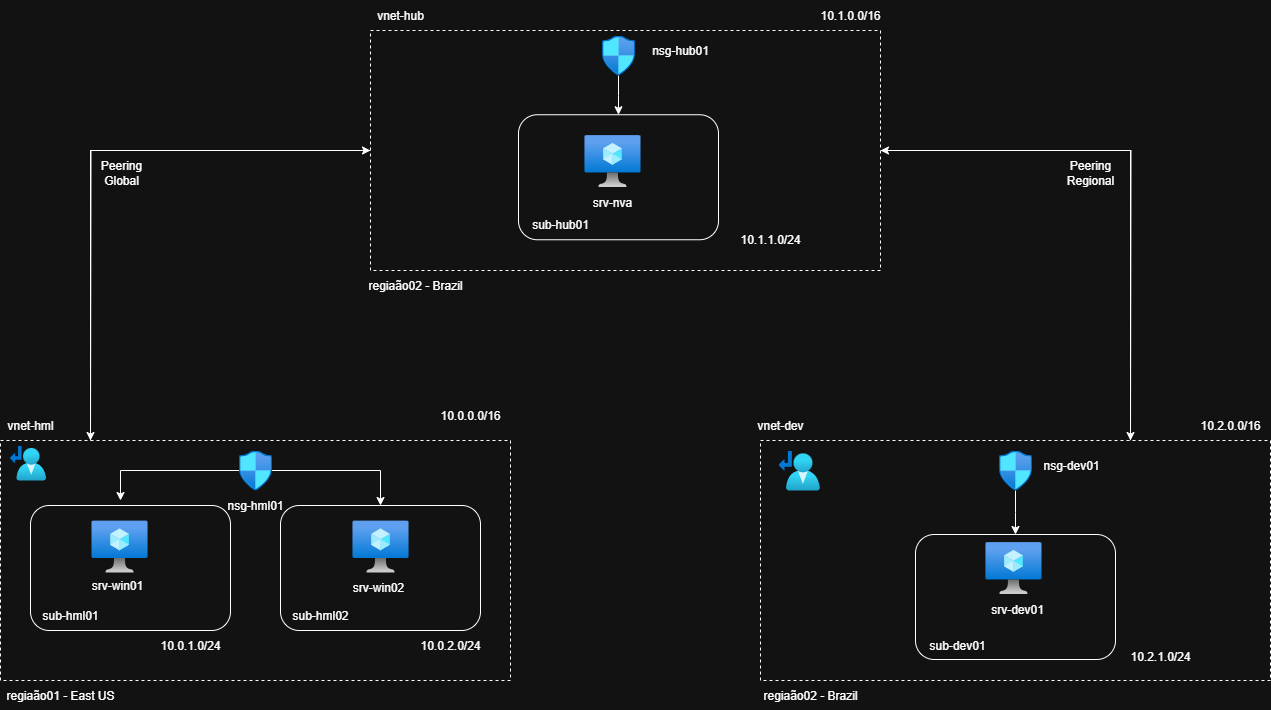

The diagram above was exported from draw.io. Its source (the exported page's mxGraphModel, read from the mxfile embedded in the PNG):
<mxGraphModel dx="1426" dy="1946" grid="1" gridSize="10" guides="1" tooltips="1" connect="1" arrows="1" fold="1" page="1" pageScale="1" pageWidth="827" pageHeight="1169" math="0" shadow="0">
  <root>
    <mxCell id="0" />
    <mxCell id="1" parent="0" />
    <mxCell id="lGoeT27O4f65BiJgcHTz-1" value="" style="rounded=1;whiteSpace=wrap;html=1;" vertex="1" parent="1">
      <mxGeometry x="881.97" y="-124.25" width="185" height="128" as="geometry" />
    </mxCell>
    <mxCell id="lGoeT27O4f65BiJgcHTz-2" value="" style="rounded=1;whiteSpace=wrap;html=1;" vertex="1" parent="1">
      <mxGeometry x="870" y="-124.25" width="196.97" height="113.5" as="geometry" />
    </mxCell>
    <mxCell id="lGoeT27O4f65BiJgcHTz-3" style="edgeStyle=orthogonalEdgeStyle;rounded=0;orthogonalLoop=1;jettySize=auto;html=1;entryX=0;entryY=0.5;entryDx=0;entryDy=0;exitX=0.173;exitY=0.004;exitDx=0;exitDy=0;exitPerimeter=0;" edge="1" parent="1" source="lGoeT27O4f65BiJgcHTz-4" target="lGoeT27O4f65BiJgcHTz-25">
      <mxGeometry relative="1" as="geometry">
        <mxPoint x="320" y="170" as="sourcePoint" />
        <Array as="points">
          <mxPoint x="320" y="191" />
          <mxPoint x="320" y="-100" />
        </Array>
      </mxGeometry>
    </mxCell>
    <mxCell id="lGoeT27O4f65BiJgcHTz-4" value="" style="rounded=0;whiteSpace=wrap;html=1;dashed=1;" vertex="1" parent="1">
      <mxGeometry x="230" y="190" width="510" height="240" as="geometry" />
    </mxCell>
    <mxCell id="lGoeT27O4f65BiJgcHTz-5" value="" style="rounded=1;whiteSpace=wrap;html=1;" vertex="1" parent="1">
      <mxGeometry x="260" y="255" width="200" height="125" as="geometry" />
    </mxCell>
    <mxCell id="lGoeT27O4f65BiJgcHTz-6" value="" style="rounded=1;whiteSpace=wrap;html=1;" vertex="1" parent="1">
      <mxGeometry x="510" y="255" width="200" height="125" as="geometry" />
    </mxCell>
    <mxCell id="lGoeT27O4f65BiJgcHTz-7" value="vnet-hml" style="text;html=1;align=center;verticalAlign=middle;whiteSpace=wrap;rounded=0;" vertex="1" parent="1">
      <mxGeometry x="230" y="160" width="60" height="30" as="geometry" />
    </mxCell>
    <mxCell id="lGoeT27O4f65BiJgcHTz-8" value="sub-hml01" style="text;html=1;align=center;verticalAlign=middle;whiteSpace=wrap;rounded=0;" vertex="1" parent="1">
      <mxGeometry x="270" y="350" width="60" height="30" as="geometry" />
    </mxCell>
    <mxCell id="lGoeT27O4f65BiJgcHTz-9" value="sub-hml02" style="text;html=1;align=center;verticalAlign=middle;whiteSpace=wrap;rounded=0;" vertex="1" parent="1">
      <mxGeometry x="520" y="350" width="60" height="30" as="geometry" />
    </mxCell>
    <mxCell id="lGoeT27O4f65BiJgcHTz-10" value="10.0.0.0/16" style="text;html=1;align=center;verticalAlign=middle;whiteSpace=wrap;rounded=0;" vertex="1" parent="1">
      <mxGeometry x="670" y="150" width="60" height="30" as="geometry" />
    </mxCell>
    <mxCell id="lGoeT27O4f65BiJgcHTz-11" value="10.0.1.0/24" style="text;html=1;align=center;verticalAlign=middle;whiteSpace=wrap;rounded=0;" vertex="1" parent="1">
      <mxGeometry x="390" y="380" width="60" height="30" as="geometry" />
    </mxCell>
    <mxCell id="lGoeT27O4f65BiJgcHTz-12" value="10.0.2.0/24" style="text;html=1;align=center;verticalAlign=middle;whiteSpace=wrap;rounded=0;" vertex="1" parent="1">
      <mxGeometry x="650" y="380" width="60" height="30" as="geometry" />
    </mxCell>
    <mxCell id="lGoeT27O4f65BiJgcHTz-13" value="" style="image;aspect=fixed;html=1;points=[];align=center;fontSize=12;image=img/lib/azure2/compute/Virtual_Machine.svg;" vertex="1" parent="1">
      <mxGeometry x="321" y="270" width="56.06" height="52" as="geometry" />
    </mxCell>
    <mxCell id="lGoeT27O4f65BiJgcHTz-14" value="" style="image;aspect=fixed;html=1;points=[];align=center;fontSize=12;image=img/lib/azure2/compute/Virtual_Machine.svg;" vertex="1" parent="1">
      <mxGeometry x="581.97" y="270" width="56.06" height="52" as="geometry" />
    </mxCell>
    <mxCell id="lGoeT27O4f65BiJgcHTz-15" style="edgeStyle=orthogonalEdgeStyle;rounded=0;orthogonalLoop=1;jettySize=auto;html=1;" edge="1" parent="1" source="lGoeT27O4f65BiJgcHTz-16" target="lGoeT27O4f65BiJgcHTz-6">
      <mxGeometry relative="1" as="geometry" />
    </mxCell>
    <mxCell id="lGoeT27O4f65BiJgcHTz-16" value="" style="image;aspect=fixed;html=1;points=[];align=center;fontSize=12;image=img/lib/azure2/networking/Network_Security_Groups.svg;" vertex="1" parent="1">
      <mxGeometry x="468.53" y="200" width="32.94" height="40" as="geometry" />
    </mxCell>
    <mxCell id="lGoeT27O4f65BiJgcHTz-17" value="nsg-hml01" style="text;html=1;align=center;verticalAlign=middle;whiteSpace=wrap;rounded=0;" vertex="1" parent="1">
      <mxGeometry x="455" y="240" width="60" height="30" as="geometry" />
    </mxCell>
    <mxCell id="lGoeT27O4f65BiJgcHTz-18" value="srv-win01" style="text;html=1;align=center;verticalAlign=middle;whiteSpace=wrap;rounded=0;" vertex="1" parent="1">
      <mxGeometry x="317.06" y="320" width="60" height="30" as="geometry" />
    </mxCell>
    <mxCell id="lGoeT27O4f65BiJgcHTz-19" value="srv-win02" style="text;html=1;align=center;verticalAlign=middle;whiteSpace=wrap;rounded=0;" vertex="1" parent="1">
      <mxGeometry x="578.03" y="322" width="60" height="30" as="geometry" />
    </mxCell>
    <mxCell id="lGoeT27O4f65BiJgcHTz-20" style="edgeStyle=orthogonalEdgeStyle;rounded=0;orthogonalLoop=1;jettySize=auto;html=1;" edge="1" parent="1" source="lGoeT27O4f65BiJgcHTz-16">
      <mxGeometry relative="1" as="geometry">
        <mxPoint x="350" y="250" as="targetPoint" />
        <Array as="points">
          <mxPoint x="350" y="220" />
        </Array>
      </mxGeometry>
    </mxCell>
    <mxCell id="lGoeT27O4f65BiJgcHTz-21" style="edgeStyle=orthogonalEdgeStyle;rounded=0;orthogonalLoop=1;jettySize=auto;html=1;entryX=1;entryY=0.5;entryDx=0;entryDy=0;" edge="1" parent="1" source="lGoeT27O4f65BiJgcHTz-22" target="lGoeT27O4f65BiJgcHTz-25">
      <mxGeometry relative="1" as="geometry">
        <Array as="points">
          <mxPoint x="1360" y="-100" />
        </Array>
      </mxGeometry>
    </mxCell>
    <mxCell id="lGoeT27O4f65BiJgcHTz-22" value="" style="rounded=0;whiteSpace=wrap;html=1;dashed=1;" vertex="1" parent="1">
      <mxGeometry x="990" y="190" width="510" height="240" as="geometry" />
    </mxCell>
    <mxCell id="lGoeT27O4f65BiJgcHTz-23" style="edgeStyle=orthogonalEdgeStyle;rounded=0;orthogonalLoop=1;jettySize=auto;html=1;" edge="1" parent="1" source="lGoeT27O4f65BiJgcHTz-25">
      <mxGeometry relative="1" as="geometry">
        <mxPoint x="1360" y="190" as="targetPoint" />
      </mxGeometry>
    </mxCell>
    <mxCell id="lGoeT27O4f65BiJgcHTz-24" style="edgeStyle=orthogonalEdgeStyle;rounded=0;orthogonalLoop=1;jettySize=auto;html=1;exitX=0;exitY=0.5;exitDx=0;exitDy=0;" edge="1" parent="1" source="lGoeT27O4f65BiJgcHTz-25">
      <mxGeometry relative="1" as="geometry">
        <mxPoint x="320" y="190" as="targetPoint" />
      </mxGeometry>
    </mxCell>
    <mxCell id="lGoeT27O4f65BiJgcHTz-25" value="" style="rounded=0;whiteSpace=wrap;html=1;dashed=1;" vertex="1" parent="1">
      <mxGeometry x="600" y="-220" width="510" height="240" as="geometry" />
    </mxCell>
    <mxCell id="lGoeT27O4f65BiJgcHTz-26" value="" style="rounded=1;whiteSpace=wrap;html=1;" vertex="1" parent="1">
      <mxGeometry x="1145" y="284" width="200" height="125" as="geometry" />
    </mxCell>
    <mxCell id="lGoeT27O4f65BiJgcHTz-27" value="" style="rounded=1;whiteSpace=wrap;html=1;" vertex="1" parent="1">
      <mxGeometry x="748" y="-135.75" width="200" height="125" as="geometry" />
    </mxCell>
    <mxCell id="lGoeT27O4f65BiJgcHTz-28" value="" style="image;aspect=fixed;html=1;points=[];align=center;fontSize=12;image=img/lib/azure2/compute/Virtual_Machine.svg;" vertex="1" parent="1">
      <mxGeometry x="1214.94" y="291.5" width="56.06" height="52" as="geometry" />
    </mxCell>
    <mxCell id="lGoeT27O4f65BiJgcHTz-29" value="" style="image;aspect=fixed;html=1;points=[];align=center;fontSize=12;image=img/lib/azure2/compute/Virtual_Machine.svg;" vertex="1" parent="1">
      <mxGeometry x="813.94" y="-115.5" width="56.06" height="52" as="geometry" />
    </mxCell>
    <mxCell id="lGoeT27O4f65BiJgcHTz-30" style="edgeStyle=orthogonalEdgeStyle;rounded=0;orthogonalLoop=1;jettySize=auto;html=1;entryX=0.5;entryY=0;entryDx=0;entryDy=0;" edge="1" parent="1" source="lGoeT27O4f65BiJgcHTz-31" target="lGoeT27O4f65BiJgcHTz-26">
      <mxGeometry relative="1" as="geometry" />
    </mxCell>
    <mxCell id="lGoeT27O4f65BiJgcHTz-31" value="" style="image;aspect=fixed;html=1;points=[];align=center;fontSize=12;image=img/lib/azure2/networking/Network_Security_Groups.svg;" vertex="1" parent="1">
      <mxGeometry x="1228.53" y="200" width="32.94" height="40" as="geometry" />
    </mxCell>
    <mxCell id="lGoeT27O4f65BiJgcHTz-32" style="edgeStyle=orthogonalEdgeStyle;rounded=0;orthogonalLoop=1;jettySize=auto;html=1;entryX=0.5;entryY=0;entryDx=0;entryDy=0;" edge="1" parent="1" source="lGoeT27O4f65BiJgcHTz-33" target="lGoeT27O4f65BiJgcHTz-27">
      <mxGeometry relative="1" as="geometry" />
    </mxCell>
    <mxCell id="lGoeT27O4f65BiJgcHTz-33" value="" style="image;aspect=fixed;html=1;points=[];align=center;fontSize=12;image=img/lib/azure2/networking/Network_Security_Groups.svg;" vertex="1" parent="1">
      <mxGeometry x="831.53" y="-215" width="32.94" height="40" as="geometry" />
    </mxCell>
    <mxCell id="lGoeT27O4f65BiJgcHTz-34" value="vnet-dev" style="text;html=1;align=center;verticalAlign=middle;whiteSpace=wrap;rounded=0;" vertex="1" parent="1">
      <mxGeometry x="980" y="160" width="60" height="30" as="geometry" />
    </mxCell>
    <mxCell id="lGoeT27O4f65BiJgcHTz-35" value="10.2.0.0/16" style="text;html=1;align=center;verticalAlign=middle;whiteSpace=wrap;rounded=0;" vertex="1" parent="1">
      <mxGeometry x="1430" y="160" width="60" height="30" as="geometry" />
    </mxCell>
    <mxCell id="lGoeT27O4f65BiJgcHTz-36" value="nsg-dev01" style="text;html=1;align=center;verticalAlign=middle;whiteSpace=wrap;rounded=0;" vertex="1" parent="1">
      <mxGeometry x="1271" y="200" width="60" height="30" as="geometry" />
    </mxCell>
    <mxCell id="lGoeT27O4f65BiJgcHTz-37" value="srv-dev01" style="text;html=1;align=center;verticalAlign=middle;whiteSpace=wrap;rounded=0;" vertex="1" parent="1">
      <mxGeometry x="1216.97" y="343.5" width="60" height="30" as="geometry" />
    </mxCell>
    <mxCell id="lGoeT27O4f65BiJgcHTz-38" value="10.2.1.0/24" style="text;html=1;align=center;verticalAlign=middle;whiteSpace=wrap;rounded=0;" vertex="1" parent="1">
      <mxGeometry x="1360" y="391" width="60" height="30" as="geometry" />
    </mxCell>
    <mxCell id="lGoeT27O4f65BiJgcHTz-39" value="sub-dev01" style="text;html=1;align=center;verticalAlign=middle;whiteSpace=wrap;rounded=0;" vertex="1" parent="1">
      <mxGeometry x="1156.97" y="380" width="60" height="30" as="geometry" />
    </mxCell>
    <mxCell id="lGoeT27O4f65BiJgcHTz-40" value="regiaão02 - Brazil" style="text;html=1;align=center;verticalAlign=middle;whiteSpace=wrap;rounded=0;" vertex="1" parent="1">
      <mxGeometry x="990" y="430" width="100" height="30" as="geometry" />
    </mxCell>
    <mxCell id="lGoeT27O4f65BiJgcHTz-41" value="regiaão02 - Brazil" style="text;html=1;align=center;verticalAlign=middle;whiteSpace=wrap;rounded=0;" vertex="1" parent="1">
      <mxGeometry x="590" y="20" width="110" height="30" as="geometry" />
    </mxCell>
    <mxCell id="lGoeT27O4f65BiJgcHTz-42" value="regiaão01 - East US" style="text;html=1;align=center;verticalAlign=middle;whiteSpace=wrap;rounded=0;" vertex="1" parent="1">
      <mxGeometry x="230" y="430" width="120" height="30" as="geometry" />
    </mxCell>
    <mxCell id="lGoeT27O4f65BiJgcHTz-43" value="10.1.0.0/16" style="text;html=1;align=center;verticalAlign=middle;whiteSpace=wrap;rounded=0;" vertex="1" parent="1">
      <mxGeometry x="1050" y="-250" width="60" height="30" as="geometry" />
    </mxCell>
    <mxCell id="lGoeT27O4f65BiJgcHTz-44" value="nsg-hub01" style="text;html=1;align=center;verticalAlign=middle;whiteSpace=wrap;rounded=0;" vertex="1" parent="1">
      <mxGeometry x="880" y="-215" width="60" height="30" as="geometry" />
    </mxCell>
    <mxCell id="lGoeT27O4f65BiJgcHTz-45" value="vnet-hub" style="text;html=1;align=center;verticalAlign=middle;whiteSpace=wrap;rounded=0;" vertex="1" parent="1">
      <mxGeometry x="600" y="-250" width="60" height="30" as="geometry" />
    </mxCell>
    <mxCell id="lGoeT27O4f65BiJgcHTz-46" value="srv-nva" style="text;html=1;align=center;verticalAlign=middle;whiteSpace=wrap;rounded=0;" vertex="1" parent="1">
      <mxGeometry x="811.97" y="-63.5" width="60" height="30" as="geometry" />
    </mxCell>
    <mxCell id="lGoeT27O4f65BiJgcHTz-47" value="sub-hub01" style="text;html=1;align=center;verticalAlign=middle;whiteSpace=wrap;rounded=0;" vertex="1" parent="1">
      <mxGeometry x="760" y="-40.75" width="60" height="30" as="geometry" />
    </mxCell>
    <mxCell id="lGoeT27O4f65BiJgcHTz-48" value="10.1.1.0/24" style="text;html=1;align=center;verticalAlign=middle;whiteSpace=wrap;rounded=0;" vertex="1" parent="1">
      <mxGeometry x="970" y="-26.25" width="60" height="30" as="geometry" />
    </mxCell>
    <mxCell id="lGoeT27O4f65BiJgcHTz-49" value="Peering Regional" style="text;html=1;align=center;verticalAlign=middle;whiteSpace=wrap;rounded=0;" vertex="1" parent="1">
      <mxGeometry x="1290" y="-93.5" width="60" height="30" as="geometry" />
    </mxCell>
    <mxCell id="lGoeT27O4f65BiJgcHTz-50" value="Peering Global" style="text;html=1;align=center;verticalAlign=middle;whiteSpace=wrap;rounded=0;" vertex="1" parent="1">
      <mxGeometry x="321" y="-93.5" width="60" height="30" as="geometry" />
    </mxCell>
    <mxCell id="lGoeT27O4f65BiJgcHTz-51" value="" style="image;aspect=fixed;html=1;points=[];align=center;fontSize=12;image=img/lib/azure2/networking/Route_Tables.svg;" vertex="1" parent="1">
      <mxGeometry x="1008" y="200" width="41.29" height="40" as="geometry" />
    </mxCell>
    <mxCell id="lGoeT27O4f65BiJgcHTz-52" value="" style="image;aspect=fixed;html=1;points=[];align=center;fontSize=12;image=img/lib/azure2/networking/Route_Tables.svg;" vertex="1" parent="1">
      <mxGeometry x="239.36" y="195" width="36.13" height="35" as="geometry" />
    </mxCell>
  </root>
</mxGraphModel>